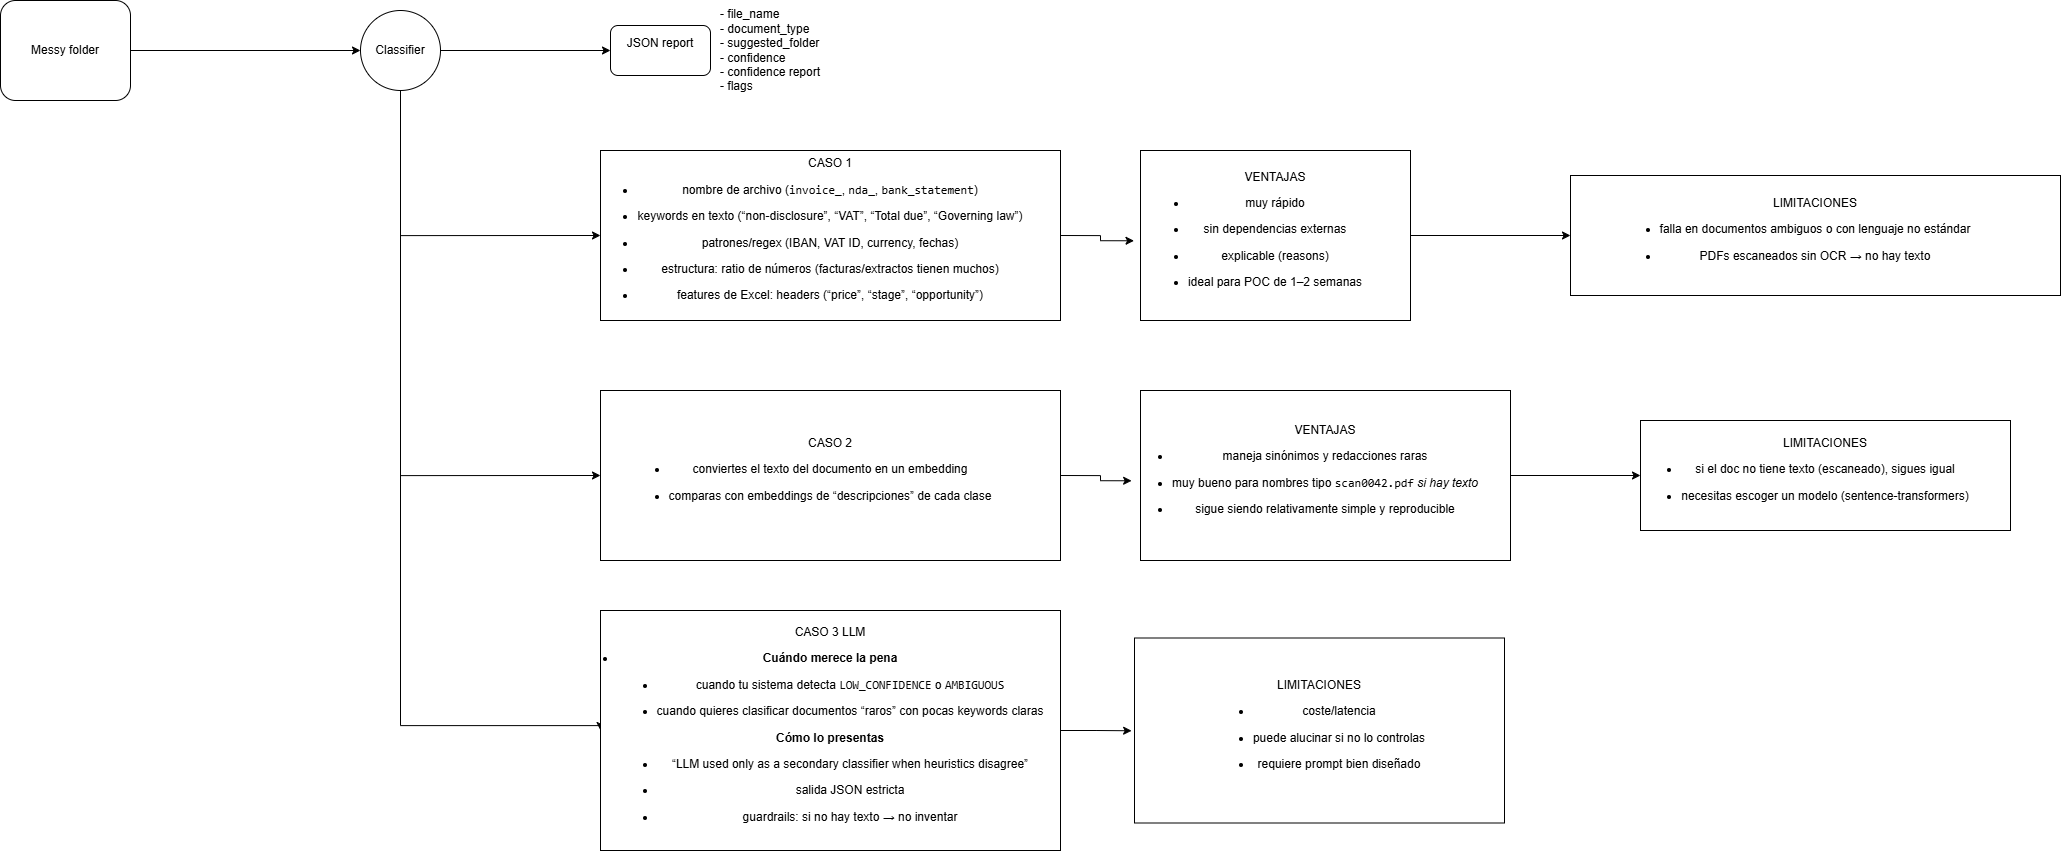

The diagram above was exported from draw.io. Its source (the exported page's mxGraphModel, read from the mxfile embedded in the PNG):
<mxGraphModel dx="2316" dy="1604" grid="1" gridSize="10" guides="1" tooltips="1" connect="1" arrows="1" fold="1" page="1" pageScale="1" pageWidth="827" pageHeight="1169" math="0" shadow="0">
  <root>
    <mxCell id="0" />
    <mxCell id="1" parent="0" />
    <mxCell id="VNGejSiJm4GTD2BtDG1Y-1" parent="1" style="rounded=1;whiteSpace=wrap;html=1;" value="Messy folder" vertex="1">
      <mxGeometry height="100" width="130" x="150" y="100" as="geometry" />
    </mxCell>
    <mxCell id="VNGejSiJm4GTD2BtDG1Y-18" edge="1" parent="1" source="VNGejSiJm4GTD2BtDG1Y-2" style="edgeStyle=orthogonalEdgeStyle;rounded=0;orthogonalLoop=1;jettySize=auto;html=1;entryX=0;entryY=0.5;entryDx=0;entryDy=0;" target="VNGejSiJm4GTD2BtDG1Y-15">
      <mxGeometry relative="1" as="geometry">
        <Array as="points">
          <mxPoint x="550" y="575" />
        </Array>
      </mxGeometry>
    </mxCell>
    <mxCell id="VNGejSiJm4GTD2BtDG1Y-28" edge="1" parent="1" source="VNGejSiJm4GTD2BtDG1Y-2" style="edgeStyle=orthogonalEdgeStyle;rounded=0;orthogonalLoop=1;jettySize=auto;html=1;entryX=0;entryY=0.5;entryDx=0;entryDy=0;" target="VNGejSiJm4GTD2BtDG1Y-23">
      <mxGeometry relative="1" as="geometry">
        <Array as="points">
          <mxPoint x="550" y="825" />
        </Array>
      </mxGeometry>
    </mxCell>
    <mxCell id="VNGejSiJm4GTD2BtDG1Y-29" edge="1" parent="1" source="VNGejSiJm4GTD2BtDG1Y-2" style="edgeStyle=orthogonalEdgeStyle;rounded=0;orthogonalLoop=1;jettySize=auto;html=1;entryX=0;entryY=0.5;entryDx=0;entryDy=0;" target="VNGejSiJm4GTD2BtDG1Y-12">
      <mxGeometry relative="1" as="geometry">
        <Array as="points">
          <mxPoint x="550" y="335" />
        </Array>
      </mxGeometry>
    </mxCell>
    <mxCell id="VNGejSiJm4GTD2BtDG1Y-2" parent="1" style="ellipse;whiteSpace=wrap;html=1;aspect=fixed;" value="Classifier" vertex="1">
      <mxGeometry height="80" width="80" x="510" y="110" as="geometry" />
    </mxCell>
    <mxCell id="VNGejSiJm4GTD2BtDG1Y-4" edge="1" parent="1" source="VNGejSiJm4GTD2BtDG1Y-1" style="endArrow=classic;html=1;rounded=0;entryX=0;entryY=0.5;entryDx=0;entryDy=0;exitX=1;exitY=0.5;exitDx=0;exitDy=0;" target="VNGejSiJm4GTD2BtDG1Y-2" value="">
      <mxGeometry height="50" relative="1" width="50" as="geometry">
        <mxPoint x="290" y="150" as="sourcePoint" />
        <mxPoint x="340" y="100" as="targetPoint" />
      </mxGeometry>
    </mxCell>
    <mxCell id="VNGejSiJm4GTD2BtDG1Y-5" parent="1" style="rounded=1;whiteSpace=wrap;html=1;align=center;glass=0;" value="&lt;div style=&quot;&quot;&gt;&lt;span style=&quot;background-color: transparent; color: light-dark(rgb(0, 0, 0), rgb(255, 255, 255));&quot;&gt;JSON report&lt;/span&gt;&lt;/div&gt;&lt;div&gt;&lt;div style=&quot;&quot;&gt;&lt;br&gt;&lt;/div&gt;&lt;/div&gt;" vertex="1">
      <mxGeometry height="50" width="100" x="760" y="125" as="geometry" />
    </mxCell>
    <mxCell id="VNGejSiJm4GTD2BtDG1Y-6" parent="1" style="text;html=1;whiteSpace=wrap;strokeColor=none;fillColor=none;align=center;verticalAlign=middle;rounded=0;" value="&lt;div style=&quot;text-align: left;&quot;&gt;-&amp;nbsp;file_name&lt;/div&gt;&lt;div style=&quot;text-align: left;&quot;&gt;- document_type&lt;/div&gt;&lt;div style=&quot;text-align: left;&quot;&gt;-&amp;nbsp;suggested_folder&lt;/div&gt;&lt;div style=&quot;text-align: left;&quot;&gt;- confidence&lt;/div&gt;&lt;div style=&quot;text-align: left;&quot;&gt;- confidence report&lt;/div&gt;&lt;div style=&quot;text-align: left;&quot;&gt;-&lt;span style=&quot;background-color: transparent; color: light-dark(rgb(0, 0, 0), rgb(255, 255, 255));&quot;&gt;&amp;nbsp;flags&lt;/span&gt;&lt;/div&gt;" vertex="1">
      <mxGeometry height="30" width="220" x="810" y="135" as="geometry" />
    </mxCell>
    <mxCell id="VNGejSiJm4GTD2BtDG1Y-8" edge="1" parent="1" source="VNGejSiJm4GTD2BtDG1Y-2" style="endArrow=classic;html=1;rounded=0;exitX=1;exitY=0.5;exitDx=0;exitDy=0;entryX=0;entryY=0.5;entryDx=0;entryDy=0;" target="VNGejSiJm4GTD2BtDG1Y-5" value="">
      <mxGeometry height="50" relative="1" width="50" as="geometry">
        <mxPoint x="570" y="210" as="sourcePoint" />
        <mxPoint x="620" y="160" as="targetPoint" />
      </mxGeometry>
    </mxCell>
    <mxCell id="VNGejSiJm4GTD2BtDG1Y-12" parent="1" style="rounded=0;whiteSpace=wrap;html=1;" value="CASO 1&lt;div&gt;&lt;li data-start=&quot;583&quot; data-end=&quot;641&quot;&gt;&lt;p data-start=&quot;585&quot; data-end=&quot;641&quot;&gt;nombre de archivo (&lt;code data-start=&quot;604&quot; data-end=&quot;614&quot;&gt;invoice_&lt;/code&gt;,&amp;nbsp;&lt;code data-start=&quot;616&quot; data-end=&quot;622&quot;&gt;nda_&lt;/code&gt;,&amp;nbsp;&lt;code data-start=&quot;624&quot; data-end=&quot;640&quot;&gt;bank_statement&lt;/code&gt;)&lt;/p&gt;&lt;/li&gt;&lt;li data-start=&quot;642&quot; data-end=&quot;717&quot;&gt;&lt;p data-start=&quot;644&quot; data-end=&quot;717&quot;&gt;keywords en texto (“non-disclosure”, “VAT”, “Total due”, “Governing law”)&lt;/p&gt;&lt;/li&gt;&lt;li data-start=&quot;718&quot; data-end=&quot;767&quot;&gt;&lt;p data-start=&quot;720&quot; data-end=&quot;767&quot;&gt;patrones/regex (IBAN, VAT ID, currency, fechas)&lt;/p&gt;&lt;/li&gt;&lt;li data-start=&quot;768&quot; data-end=&quot;833&quot;&gt;&lt;p data-start=&quot;770&quot; data-end=&quot;833&quot;&gt;estructura: ratio de números (facturas/extractos tienen muchos)&lt;/p&gt;&lt;/li&gt;&lt;li data-start=&quot;834&quot; data-end=&quot;896&quot;&gt;&lt;p data-start=&quot;836&quot; data-end=&quot;896&quot;&gt;features de Excel: headers (“price”, “stage”, “opportunity”)&lt;/p&gt;&lt;/li&gt;&lt;/div&gt;" vertex="1">
      <mxGeometry height="170" width="460" x="750" y="250" as="geometry" />
    </mxCell>
    <mxCell id="VNGejSiJm4GTD2BtDG1Y-20" edge="1" parent="1" source="VNGejSiJm4GTD2BtDG1Y-13" style="edgeStyle=orthogonalEdgeStyle;rounded=0;orthogonalLoop=1;jettySize=auto;html=1;" target="VNGejSiJm4GTD2BtDG1Y-19" value="">
      <mxGeometry relative="1" as="geometry" />
    </mxCell>
    <mxCell id="VNGejSiJm4GTD2BtDG1Y-13" parent="1" style="rounded=0;whiteSpace=wrap;html=1;" value="VENTAJAS&lt;div&gt;&lt;li data-start=&quot;911&quot; data-end=&quot;923&quot;&gt;&lt;p data-start=&quot;913&quot; data-end=&quot;923&quot;&gt;&lt;span style=&quot;background-color: transparent; color: light-dark(rgb(0, 0, 0), rgb(255, 255, 255));&quot;&gt;muy rápido&lt;/span&gt;&lt;/p&gt;&lt;/li&gt;&lt;li data-start=&quot;924&quot; data-end=&quot;951&quot;&gt;&lt;p data-start=&quot;926&quot; data-end=&quot;951&quot;&gt;sin dependencias externas&lt;/p&gt;&lt;/li&gt;&lt;li data-start=&quot;952&quot; data-end=&quot;974&quot;&gt;&lt;p data-start=&quot;954&quot; data-end=&quot;974&quot;&gt;explicable (reasons)&lt;/p&gt;&lt;/li&gt;&lt;li data-start=&quot;975&quot; data-end=&quot;1006&quot;&gt;&lt;p data-start=&quot;977&quot; data-end=&quot;1006&quot;&gt;ideal para POC de 1–2 semanas&lt;/p&gt;&lt;/li&gt;&lt;/div&gt;" vertex="1">
      <mxGeometry height="170" width="270" x="1290" y="250" as="geometry" />
    </mxCell>
    <mxCell id="VNGejSiJm4GTD2BtDG1Y-14" edge="1" parent="1" source="VNGejSiJm4GTD2BtDG1Y-12" style="edgeStyle=orthogonalEdgeStyle;rounded=0;orthogonalLoop=1;jettySize=auto;html=1;exitX=1;exitY=0.5;exitDx=0;exitDy=0;entryX=-0.024;entryY=0.531;entryDx=0;entryDy=0;entryPerimeter=0;" target="VNGejSiJm4GTD2BtDG1Y-13">
      <mxGeometry relative="1" as="geometry" />
    </mxCell>
    <mxCell id="VNGejSiJm4GTD2BtDG1Y-15" parent="1" style="rounded=0;whiteSpace=wrap;html=1;" value="CASO 2&lt;div&gt;&lt;li data-start=&quot;1395&quot; data-end=&quot;1446&quot;&gt;&lt;p data-start=&quot;1397&quot; data-end=&quot;1446&quot;&gt;conviertes el texto del documento en un embedding&lt;/p&gt;&lt;/li&gt;&lt;li data-start=&quot;1447&quot; data-end=&quot;1553&quot;&gt;&lt;p data-start=&quot;1449&quot; data-end=&quot;1553&quot;&gt;comparas con embeddings de “descripciones” de cada clase&lt;br&gt;&lt;/p&gt;&lt;/li&gt;&lt;/div&gt;" vertex="1">
      <mxGeometry height="170" width="460" x="750" y="490" as="geometry" />
    </mxCell>
    <mxCell id="VNGejSiJm4GTD2BtDG1Y-22" edge="1" parent="1" source="VNGejSiJm4GTD2BtDG1Y-16" style="edgeStyle=orthogonalEdgeStyle;rounded=0;orthogonalLoop=1;jettySize=auto;html=1;" target="VNGejSiJm4GTD2BtDG1Y-21" value="">
      <mxGeometry relative="1" as="geometry" />
    </mxCell>
    <mxCell id="VNGejSiJm4GTD2BtDG1Y-16" parent="1" style="rounded=0;whiteSpace=wrap;html=1;" value="VENTAJAS&lt;li data-start=&quot;1568&quot; data-end=&quot;1606&quot;&gt;&lt;p data-start=&quot;1570&quot; data-end=&quot;1606&quot;&gt;maneja sinónimos y redacciones raras&lt;/p&gt;&lt;/li&gt;&lt;li data-start=&quot;1607&quot; data-end=&quot;1666&quot;&gt;&lt;p data-start=&quot;1609&quot; data-end=&quot;1666&quot;&gt;muy bueno para nombres tipo &lt;code data-start=&quot;1637&quot; data-end=&quot;1651&quot;&gt;scan0042.pdf&lt;/code&gt; &lt;em data-start=&quot;1652&quot; data-end=&quot;1666&quot;&gt;si hay texto&lt;/em&gt;&lt;/p&gt;&lt;/li&gt;&lt;li data-start=&quot;1667&quot; data-end=&quot;1717&quot;&gt;&lt;p data-start=&quot;1669&quot; data-end=&quot;1717&quot;&gt;sigue siendo relativamente simple y reproducible&lt;/p&gt;&lt;/li&gt;" vertex="1">
      <mxGeometry height="170" width="370" x="1290" y="490" as="geometry" />
    </mxCell>
    <mxCell id="VNGejSiJm4GTD2BtDG1Y-17" edge="1" parent="1" source="VNGejSiJm4GTD2BtDG1Y-15" style="edgeStyle=orthogonalEdgeStyle;rounded=0;orthogonalLoop=1;jettySize=auto;html=1;exitX=1;exitY=0.5;exitDx=0;exitDy=0;entryX=-0.024;entryY=0.531;entryDx=0;entryDy=0;entryPerimeter=0;" target="VNGejSiJm4GTD2BtDG1Y-16">
      <mxGeometry relative="1" as="geometry" />
    </mxCell>
    <mxCell id="VNGejSiJm4GTD2BtDG1Y-19" parent="1" style="rounded=0;whiteSpace=wrap;html=1;" value="LIMITACIONES&lt;li data-start=&quot;1023&quot; data-end=&quot;1080&quot;&gt;&lt;p data-start=&quot;1025&quot; data-end=&quot;1080&quot;&gt;falla en documentos ambiguos o con lenguaje no estándar&lt;/p&gt;&lt;/li&gt;&lt;li data-start=&quot;1081&quot; data-end=&quot;1121&quot;&gt;&lt;p data-start=&quot;1083&quot; data-end=&quot;1121&quot;&gt;PDFs escaneados sin OCR → no hay texto&lt;/p&gt;&lt;/li&gt;" vertex="1">
      <mxGeometry height="120" width="490" x="1720" y="275" as="geometry" />
    </mxCell>
    <mxCell id="VNGejSiJm4GTD2BtDG1Y-21" parent="1" style="rounded=0;whiteSpace=wrap;html=1;" value="LIMITACIONES&lt;li data-start=&quot;1734&quot; data-end=&quot;1786&quot;&gt;&lt;p data-start=&quot;1736&quot; data-end=&quot;1786&quot;&gt;si el doc no tiene texto (escaneado), sigues igual&lt;/p&gt;&lt;/li&gt;&lt;li data-start=&quot;1787&quot; data-end=&quot;1840&quot;&gt;&lt;p data-start=&quot;1789&quot; data-end=&quot;1840&quot;&gt;necesitas escoger un modelo (sentence-transformers)&lt;/p&gt;&lt;/li&gt;" vertex="1">
      <mxGeometry height="110" width="370" x="1790" y="520" as="geometry" />
    </mxCell>
    <mxCell id="VNGejSiJm4GTD2BtDG1Y-23" parent="1" style="rounded=0;whiteSpace=wrap;html=1;" value="CASO 3 LLM&lt;div&gt;&lt;li data-start=&quot;1395&quot; data-end=&quot;1446&quot;&gt;&lt;p data-start=&quot;1985&quot; data-end=&quot;2010&quot;&gt;&lt;strong data-start=&quot;1985&quot; data-end=&quot;2010&quot;&gt;Cuándo merece la pena&lt;/strong&gt;&lt;/p&gt;&lt;ul data-start=&quot;2011&quot; data-end=&quot;2142&quot;&gt;&lt;li data-start=&quot;2011&quot; data-end=&quot;2069&quot;&gt;&lt;p data-start=&quot;2013&quot; data-end=&quot;2069&quot;&gt;cuando tu sistema detecta &lt;code data-start=&quot;2039&quot; data-end=&quot;2055&quot;&gt;LOW_CONFIDENCE&lt;/code&gt; o &lt;code data-start=&quot;2058&quot; data-end=&quot;2069&quot;&gt;AMBIGUOUS&lt;/code&gt;&lt;/p&gt;&lt;/li&gt;&lt;li data-start=&quot;2070&quot; data-end=&quot;2142&quot;&gt;&lt;p data-start=&quot;2072&quot; data-end=&quot;2142&quot;&gt;cuando quieres clasificar documentos “raros” con pocas keywords claras&lt;/p&gt;&lt;/li&gt;&lt;/ul&gt;&lt;p data-start=&quot;2144&quot; data-end=&quot;2165&quot;&gt;&lt;strong data-start=&quot;2144&quot; data-end=&quot;2165&quot;&gt;Cómo lo presentas&lt;/strong&gt;&lt;/p&gt;&lt;ul data-start=&quot;2166&quot; data-end=&quot;2301&quot;&gt;&lt;li data-start=&quot;2166&quot; data-end=&quot;2234&quot;&gt;&lt;p data-start=&quot;2168&quot; data-end=&quot;2234&quot;&gt;“LLM used only as a secondary classifier when heuristics disagree”&lt;/p&gt;&lt;/li&gt;&lt;li data-start=&quot;2235&quot; data-end=&quot;2257&quot;&gt;&lt;p data-start=&quot;2237&quot; data-end=&quot;2257&quot;&gt;salida JSON estricta&lt;/p&gt;&lt;/li&gt;&lt;li data-start=&quot;2258&quot; data-end=&quot;2301&quot;&gt;&lt;p data-start=&quot;2260&quot; data-end=&quot;2301&quot;&gt;guardrails: si no hay texto → no inventar&lt;/p&gt;&lt;/li&gt;&lt;/ul&gt;&lt;/li&gt;&lt;/div&gt;" vertex="1">
      <mxGeometry height="240" width="460" x="750" y="710" as="geometry" />
    </mxCell>
    <mxCell id="VNGejSiJm4GTD2BtDG1Y-26" edge="1" parent="1" source="VNGejSiJm4GTD2BtDG1Y-23" style="edgeStyle=orthogonalEdgeStyle;rounded=0;orthogonalLoop=1;jettySize=auto;html=1;exitX=1;exitY=0.5;exitDx=0;exitDy=0;entryX=-0.024;entryY=0.531;entryDx=0;entryDy=0;entryPerimeter=0;">
      <mxGeometry relative="1" as="geometry">
        <mxPoint x="1281.12" y="830.2700000000002" as="targetPoint" />
      </mxGeometry>
    </mxCell>
    <mxCell id="VNGejSiJm4GTD2BtDG1Y-27" parent="1" style="rounded=0;whiteSpace=wrap;html=1;" value="LIMITACIONES&lt;div&gt;&lt;ul data-start=&quot;2406&quot; data-end=&quot;2490&quot;&gt;&lt;li data-start=&quot;2406&quot; data-end=&quot;2422&quot;&gt;&lt;p data-start=&quot;2408&quot; data-end=&quot;2422&quot;&gt;coste/latencia&lt;/p&gt;&lt;/li&gt;&lt;li data-start=&quot;2423&quot; data-end=&quot;2458&quot;&gt;&lt;p data-start=&quot;2425&quot; data-end=&quot;2458&quot;&gt;puede alucinar si no lo controlas&lt;/p&gt;&lt;/li&gt;&lt;li data-start=&quot;2459&quot; data-end=&quot;2490&quot;&gt;&lt;p data-start=&quot;2461&quot; data-end=&quot;2490&quot;&gt;requiere prompt bien diseñado&lt;/p&gt;&lt;/li&gt;&lt;/ul&gt;&lt;/div&gt;" vertex="1">
      <mxGeometry height="185" width="370" x="1284" y="737.5" as="geometry" />
    </mxCell>
  </root>
</mxGraphModel>